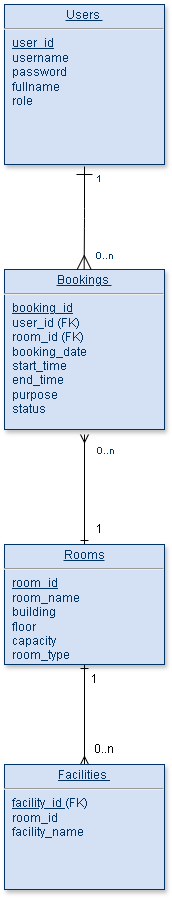

The diagram above was exported from draw.io. Its source (the exported page's mxGraphModel, read from the mxfile embedded in the PNG):
<mxGraphModel dx="2585" dy="1430" grid="1" gridSize="10" guides="1" tooltips="1" connect="1" arrows="1" fold="1" page="1" pageScale="1" pageWidth="826" pageHeight="1169" background="none" math="0" shadow="0">
  <root>
    <mxCell id="0" />
    <mxCell id="1" parent="0" />
    <mxCell id="2" edge="1" parent="1" source="5" style="edgeStyle=orthogonalEdgeStyle;rounded=0;orthogonalLoop=1;jettySize=auto;html=1;startArrow=ERone;startFill=0;endArrow=ERmany;endFill=0;">
      <mxGeometry relative="1" as="geometry">
        <mxPoint x="390.0000000000001" y="540" as="targetPoint" />
      </mxGeometry>
    </mxCell>
    <mxCell id="3" connectable="0" parent="2" style="edgeLabel;html=1;align=center;verticalAlign=middle;resizable=0;points=[];" value="&lt;span style=&quot;color: rgb(0, 51, 102); font-size: 10px; text-align: right;&quot;&gt;0..n&lt;/span&gt;" vertex="1">
      <mxGeometry relative="1" x="0.7141" y="-2" as="geometry">
        <mxPoint x="18" as="offset" />
      </mxGeometry>
    </mxCell>
    <mxCell id="4" edge="1" parent="1" source="5" style="edgeStyle=orthogonalEdgeStyle;rounded=0;orthogonalLoop=1;jettySize=auto;html=1;endArrow=ERmany;endFill=0;startArrow=ERone;startFill=0;" target="6">
      <mxGeometry relative="1" as="geometry" />
    </mxCell>
    <mxCell id="5" parent="1" style="verticalAlign=top;align=left;overflow=fill;fontSize=12;fontFamily=Helvetica;html=1;strokeColor=#003366;shadow=1;fillColor=#D4E1F5;fontColor=#003366" value="&lt;p style=&quot;margin: 0px; margin-top: 4px; text-align: center; text-decoration: underline;&quot;&gt;Rooms &lt;/p&gt;&lt;hr&gt;&lt;p style=&quot;margin: 0px; margin-left: 8px;&quot;&gt;&lt;u&gt;room_id&lt;/u&gt;&lt;/p&gt;&lt;p style=&quot;margin: 0px; margin-left: 8px;&quot;&gt;room_name&lt;/p&gt;&lt;p style=&quot;margin: 0px; margin-left: 8px;&quot;&gt;building&lt;/p&gt;&lt;p style=&quot;margin: 0px; margin-left: 8px;&quot;&gt;floor&lt;/p&gt;&lt;p style=&quot;margin: 0px; margin-left: 8px;&quot;&gt;capacity&lt;/p&gt;&lt;p style=&quot;margin: 0px; margin-left: 8px;&quot;&gt;room_type&lt;br&gt;&lt;br&gt;&lt;/p&gt;" vertex="1">
      <mxGeometry height="120" width="160" x="310.0000000000001" y="650.0000000000005" as="geometry" />
    </mxCell>
    <mxCell id="6" parent="1" style="verticalAlign=top;align=left;overflow=fill;fontSize=12;fontFamily=Helvetica;html=1;strokeColor=#003366;shadow=1;fillColor=#D4E1F5;fontColor=#003366" value="&lt;p style=&quot;margin: 0px; margin-top: 4px; text-align: center; text-decoration: underline;&quot;&gt;Facilities&amp;nbsp;&lt;/p&gt;&lt;hr&gt;&lt;p style=&quot;margin: 0px; margin-left: 8px;&quot;&gt;&lt;u&gt;facility_id&amp;nbsp;&lt;/u&gt;&lt;span style=&quot;background-color: transparent; color: light-dark(rgb(0, 51, 102), rgb(161, 205, 249));&quot;&gt;(FK)&lt;/span&gt;&lt;/p&gt;&lt;p style=&quot;margin: 0px; margin-left: 8px;&quot;&gt;room_id&amp;nbsp;&lt;/p&gt;&lt;p style=&quot;margin: 0px; margin-left: 8px;&quot;&gt;facility_name &amp;nbsp;&lt;/p&gt;" vertex="1">
      <mxGeometry height="125" width="160" x="310.00000000000006" y="869.9999999999998" as="geometry" />
    </mxCell>
    <mxCell id="7" parent="1" style="verticalAlign=top;align=left;overflow=fill;fontSize=12;fontFamily=Helvetica;html=1;strokeColor=#003366;shadow=1;fillColor=#D4E1F5;fontColor=#003366" value="&lt;p style=&quot;margin: 0px; margin-top: 4px; text-align: center; text-decoration: underline;&quot;&gt;Bookings&amp;nbsp;&lt;/p&gt;&lt;hr&gt;&lt;p style=&quot;margin: 0px; margin-left: 8px;&quot;&gt;&lt;u&gt;booking_id&lt;/u&gt;&lt;/p&gt;&lt;p style=&quot;margin: 0px; margin-left: 8px;&quot;&gt;user_id&amp;nbsp;(FK)&lt;/p&gt;&lt;p style=&quot;margin: 0px; margin-left: 8px;&quot;&gt;room_id&amp;nbsp;(FK)&lt;/p&gt;&lt;p style=&quot;margin: 0px; margin-left: 8px;&quot;&gt;booking_date&lt;/p&gt;&lt;p style=&quot;margin: 0px; margin-left: 8px;&quot;&gt;start_time&amp;nbsp;&lt;/p&gt;&lt;p style=&quot;margin: 0px; margin-left: 8px;&quot;&gt;end_time&amp;nbsp;&lt;/p&gt;&lt;p style=&quot;margin: 0px; margin-left: 8px;&quot;&gt;purpose&amp;nbsp;&lt;/p&gt;&lt;p style=&quot;margin: 0px; margin-left: 8px;&quot;&gt;status&amp;nbsp;&lt;/p&gt;" vertex="1">
      <mxGeometry height="160" width="160" x="310" y="374.99999999999983" as="geometry" />
    </mxCell>
    <mxCell id="8" parent="1" style="verticalAlign=top;align=left;overflow=fill;fontSize=12;fontFamily=Helvetica;html=1;strokeColor=#003366;shadow=1;fillColor=#D4E1F5;fontColor=#003366" value="&lt;p style=&quot;margin: 0px; margin-top: 4px; text-align: center; text-decoration: underline;&quot;&gt;Users&amp;nbsp;&lt;/p&gt;&lt;hr&gt;&lt;p style=&quot;margin: 0px; margin-left: 8px;&quot;&gt;&lt;u&gt;user_id&lt;/u&gt;&lt;/p&gt;&lt;p style=&quot;margin: 0px; margin-left: 8px;&quot;&gt;username&lt;/p&gt;&lt;p style=&quot;margin: 0px; margin-left: 8px;&quot;&gt;password&lt;/p&gt;&lt;p style=&quot;margin: 0px; margin-left: 8px;&quot;&gt;fullname&lt;/p&gt;&lt;p style=&quot;margin: 0px; margin-left: 8px;&quot;&gt;role&amp;nbsp;&lt;/p&gt;" vertex="1">
      <mxGeometry height="160" width="160" x="310.00000000000006" y="110.00000000000037" as="geometry" />
    </mxCell>
    <mxCell id="9" edge="1" parent="1" style="endArrow=ERmany;endSize=12;startArrow=ERone;startSize=14;startFill=0;edgeStyle=orthogonalEdgeStyle;endFill=0;" value="">
      <mxGeometry x="620" y="340" as="geometry">
        <mxPoint x="390" y="272" as="sourcePoint" />
        <mxPoint x="389.65999999999997" y="374.9999999999998" as="targetPoint" />
      </mxGeometry>
    </mxCell>
    <mxCell id="10" connectable="0" parent="9" style="resizable=0;align=left;verticalAlign=top;labelBackgroundColor=#ffffff;fontSize=10;strokeColor=#003366;shadow=1;fillColor=#D4E1F5;fontColor=#003366" value="1" vertex="1">
      <mxGeometry relative="1" x="-1" as="geometry">
        <mxPoint x="10" as="offset" />
      </mxGeometry>
    </mxCell>
    <mxCell id="11" connectable="0" parent="9" style="resizable=0;align=right;verticalAlign=top;labelBackgroundColor=#ffffff;fontSize=10;strokeColor=#003366;shadow=1;fillColor=#D4E1F5;fontColor=#003366" value="0..n" vertex="1">
      <mxGeometry relative="1" x="1" as="geometry">
        <mxPoint x="30" y="-25" as="offset" />
      </mxGeometry>
    </mxCell>
    <mxCell id="12" parent="1" style="text;html=1;whiteSpace=wrap;strokeColor=none;fillColor=none;align=center;verticalAlign=middle;rounded=0;autosize=1;resizable=0;" value="1" vertex="1">
      <mxGeometry height="30" width="30" x="390" y="620" as="geometry" />
    </mxCell>
    <mxCell id="13" parent="1" style="text;html=1;whiteSpace=wrap;strokeColor=none;fillColor=none;align=center;verticalAlign=middle;rounded=0;autosize=1;resizable=0;" value="1" vertex="1">
      <mxGeometry height="30" width="30" x="385" y="770" as="geometry" />
    </mxCell>
    <mxCell id="14" parent="1" style="text;html=1;whiteSpace=wrap;strokeColor=none;fillColor=none;align=center;verticalAlign=middle;rounded=0;autosize=1;resizable=0;" value="0..n" vertex="1">
      <mxGeometry height="30" width="40" x="390" y="840" as="geometry" />
    </mxCell>
  </root>
</mxGraphModel>